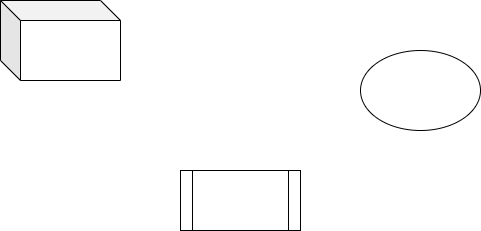

The diagram above was exported from draw.io. Its source (the exported page's mxGraphModel, read from the mxfile embedded in the PNG):
<mxGraphModel dx="928" dy="525" grid="1" gridSize="10" guides="1" tooltips="1" connect="1" arrows="1" fold="1" page="1" pageScale="1" pageWidth="850" pageHeight="1100" math="0" shadow="0">
  <root>
    <mxCell id="0" />
    <mxCell id="1" parent="0" />
    <mxCell id="Yd0ka586v8nTrZdSKh3L-1" value="" style="shape=process;whiteSpace=wrap;html=1;backgroundOutline=1;" vertex="1" parent="1">
      <mxGeometry x="370" y="250" width="120" height="60" as="geometry" />
    </mxCell>
    <mxCell id="Yd0ka586v8nTrZdSKh3L-2" value="" style="shape=cube;whiteSpace=wrap;html=1;boundedLbl=1;backgroundOutline=1;darkOpacity=0.05;darkOpacity2=0.1;" vertex="1" parent="1">
      <mxGeometry x="190" y="80" width="120" height="80" as="geometry" />
    </mxCell>
    <mxCell id="Yd0ka586v8nTrZdSKh3L-3" value="" style="ellipse;whiteSpace=wrap;html=1;" vertex="1" parent="1">
      <mxGeometry x="550" y="130" width="120" height="80" as="geometry" />
    </mxCell>
  </root>
</mxGraphModel>